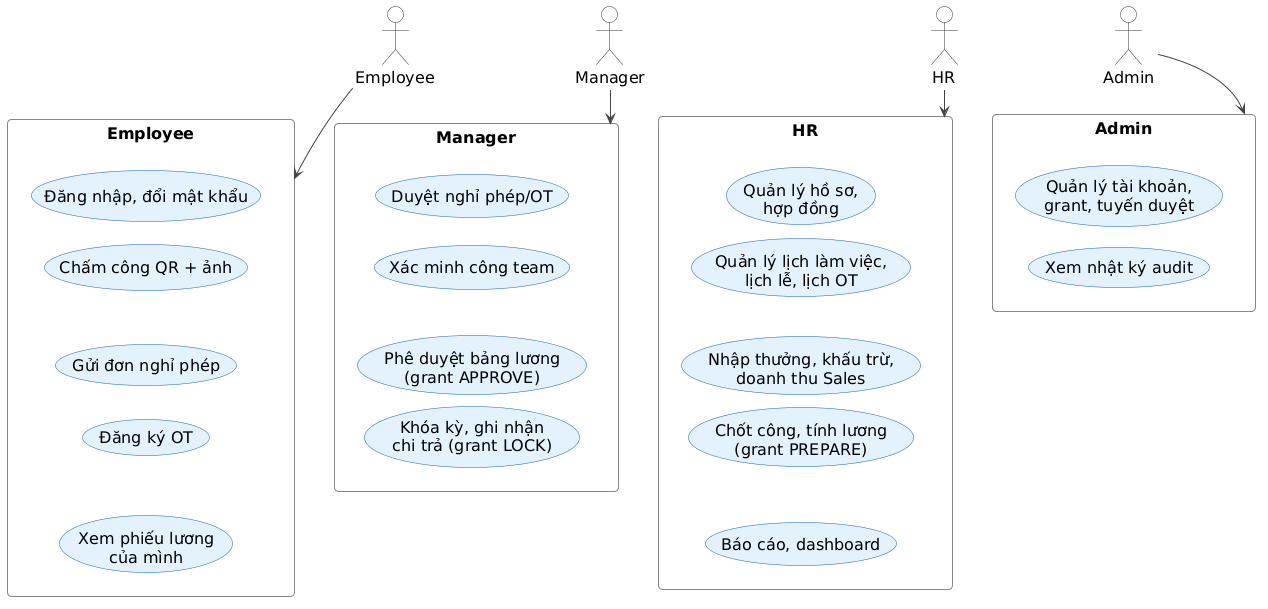

The diagram above was rendered by PlantUML. Its source (embedded in the PNG):
@startuml
' Style dùng chung cho các sơ đồ trong báo cáo (render.py nhúng vào khi vẽ)
skinparam backgroundColor #FFFFFF
skinparam shadowing false
skinparam roundCorner 8
skinparam defaultFontSize 16
skinparam ArrowColor #444444
skinparam ArrowFontSize 14
skinparam maxMessageSize 220
skinparam wrapWidth 260
skinparam padding 3
skinparam actorBorderColor #333333
skinparam actorBackgroundColor #FFFFFF
skinparam usecaseBorderColor #1565C0
skinparam usecaseBackgroundColor #E3F2FD
skinparam rectangleBorderColor #546E7A
skinparam rectangleBackgroundColor #FAFAFA
skinparam packageBorderColor #546E7A
skinparam packageBackgroundColor #FAFAFA
skinparam classBorderColor #1565C0
skinparam classBackgroundColor #F5FAFF
skinparam classHeaderBackgroundColor #E3F2FD
skinparam participantBorderColor #1565C0
skinparam participantBackgroundColor #E3F2FD
skinparam sequenceLifeLineBorderColor #888888
skinparam sequenceGroupBorderColor #888888
skinparam stateBorderColor #1565C0
skinparam stateBackgroundColor #E3F2FD
skinparam activityBorderColor #1565C0
skinparam activityBackgroundColor #E3F2FD
skinparam noteBorderColor #F9A825
skinparam noteBackgroundColor #FFF8E1

top to bottom direction
skinparam ranksep 12
skinparam nodesep 25
actor "Employee" as EMP
actor "Manager" as MGR
actor "HR" as HR
actor "Admin" as ADM
rectangle "Employee" as G1 {
  usecase "Đăng nhập, đổi mật khẩu" as U1
  usecase "Chấm công QR + ảnh" as U2
  usecase "Gửi đơn nghỉ phép" as U3
  usecase "Đăng ký OT" as U4
  usecase "Xem phiếu lương\ncủa mình" as U5
}
rectangle "Manager" as G2 {
  usecase "Duyệt nghỉ phép/OT" as U6
  usecase "Xác minh công team" as U7
  usecase "Phê duyệt bảng lương\n(grant APPROVE)" as U12
  usecase "Khóa kỳ, ghi nhận\nchi trả (grant LOCK)" as U13
}
rectangle "HR" as G3 {
  usecase "Quản lý hồ sơ,\nhợp đồng" as U8
  usecase "Quản lý lịch làm việc,\nlịch lễ, lịch OT" as U9
  usecase "Nhập thưởng, khấu trừ,\ndoanh thu Sales" as U10
  usecase "Chốt công, tính lương\n(grant PREPARE)" as U11
  usecase "Báo cáo, dashboard" as U16
}
rectangle "Admin" as G4 {
  usecase "Quản lý tài khoản,\ngrant, tuyến duyệt" as U14
  usecase "Xem nhật ký audit" as U15
}
EMP --> G1
MGR --> G2
HR --> G3
ADM --> G4
U1 -[hidden]down-> U2
U2 -[hidden]down-> U3
U3 -[hidden]down-> U4
U4 -[hidden]down-> U5
U6 -[hidden]down-> U7
U7 -[hidden]down-> U12
U12 -[hidden]down-> U13
U8 -[hidden]down-> U9
U9 -[hidden]down-> U10
U10 -[hidden]down-> U11
U11 -[hidden]down-> U16
U14 -[hidden]down-> U15
EMP -[hidden]right-> MGR
MGR -[hidden]right-> HR
HR -[hidden]right-> ADM
@enduml